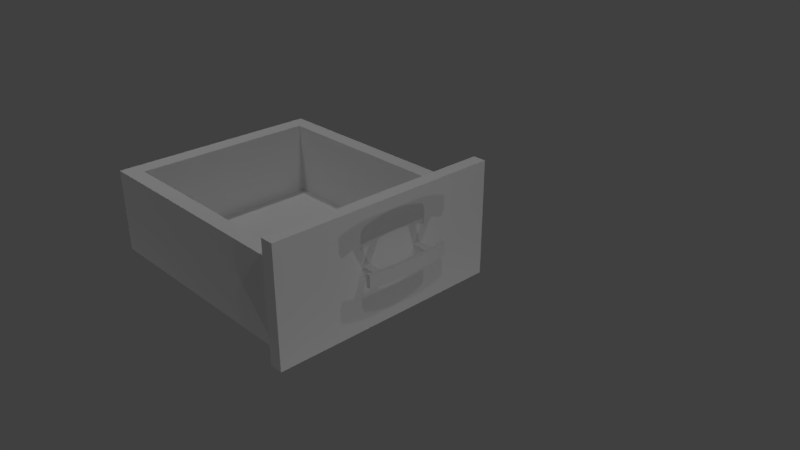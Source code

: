 # Source: ComputerTableBox.blend  (saved by Blender 2.79.0; exported with 4.5.12 LTS)
import bpy
from mathutils import Matrix  # noqa: F401  (used for matrix-valued properties, if any)

bpy.ops.wm.read_factory_settings(use_empty=True)
scene = bpy.context.scene
scene.name = 'Scene'

# ---- collections
col_collection_1 = bpy.data.collections.new('Collection 1'); scene.collection.children.link(col_collection_1)

# ---- materials (node trees are filled in below, after node groups)
mat_material = bpy.data.materials.new('Material')
mat_material.alpha_threshold = 0.0
mat_material.use_transparent_shadow = False
mat_material.roughness = 0.5
mat_material.line_color = (0.0, 0.0, 0.0, 1.0)
mat_x = bpy.data.materials.new('Материал')
mat_x.alpha_threshold = 0.0
mat_x.use_transparent_shadow = False
mat_x.roughness = 0.5

# ---- material node trees

# ---- world
world_world = bpy.data.worlds.new('World'); scene.world = world_world
world_world.color = (0.05088, 0.05088, 0.05088)
world_world.use_sun_shadow = False
world_world.sun_shadow_jitter_overblur = 0.0
world_world.cycles.sampling_method = 'MANUAL'

# ---- cameras
cam_camera = bpy.data.cameras.new('Camera')
cam_camera.clip_end = 100.0
cam_camera.lens = 35.0
cam_camera.sensor_width = 32.0
cam_camera.sensor_height = 18.0
cam_camera.ortho_scale = 7.314
cam_camera.dof.focus_distance = 0.0
cam_camera.dof.aperture_fstop = 128.0

# ---- lights
light_lamp_007 = bpy.data.lights.new('Lamp.007', 'POINT')
light_lamp_007.transmission_factor = 0.0
light_lamp_007.cutoff_distance = 30.0
light_lamp_007.energy = 100.0
light_lamp_007.shadow_buffer_clip_start = 1.001
light_lamp_007.shadow_soft_size = 0.1
light_lamp_007.shadow_maximum_resolution = 0.006
light_lamp_007.use_absolute_resolution = True
light_lamp_006 = bpy.data.lights.new('Lamp.006', 'POINT')
light_lamp_006.transmission_factor = 0.0
light_lamp_006.cutoff_distance = 30.0
light_lamp_006.energy = 100.0
light_lamp_006.shadow_buffer_clip_start = 1.001
light_lamp_006.shadow_soft_size = 0.1
light_lamp_006.shadow_maximum_resolution = 0.006
light_lamp_006.use_absolute_resolution = True
light_lamp_005 = bpy.data.lights.new('Lamp.005', 'POINT')
light_lamp_005.transmission_factor = 0.0
light_lamp_005.cutoff_distance = 30.0
light_lamp_005.energy = 100.0
light_lamp_005.shadow_buffer_clip_start = 1.001
light_lamp_005.shadow_soft_size = 0.1
light_lamp_005.shadow_maximum_resolution = 0.006
light_lamp_005.use_absolute_resolution = True
light_lamp_004 = bpy.data.lights.new('Lamp.004', 'POINT')
light_lamp_004.transmission_factor = 0.0
light_lamp_004.cutoff_distance = 30.0
light_lamp_004.energy = 100.0
light_lamp_004.shadow_buffer_clip_start = 1.001
light_lamp_004.shadow_soft_size = 0.1
light_lamp_004.shadow_maximum_resolution = 0.006
light_lamp_004.use_absolute_resolution = True
light_lamp_003 = bpy.data.lights.new('Lamp.003', 'POINT')
light_lamp_003.transmission_factor = 0.0
light_lamp_003.cutoff_distance = 30.0
light_lamp_003.energy = 100.0
light_lamp_003.shadow_buffer_clip_start = 1.001
light_lamp_003.shadow_soft_size = 0.1
light_lamp_003.shadow_maximum_resolution = 0.006
light_lamp_003.use_absolute_resolution = True
light_lamp_002 = bpy.data.lights.new('Lamp.002', 'POINT')
light_lamp_002.transmission_factor = 0.0
light_lamp_002.cutoff_distance = 30.0
light_lamp_002.energy = 100.0
light_lamp_002.shadow_buffer_clip_start = 1.001
light_lamp_002.shadow_soft_size = 0.1
light_lamp_002.shadow_maximum_resolution = 0.006
light_lamp_002.use_absolute_resolution = True
light_lamp_001 = bpy.data.lights.new('Lamp.001', 'POINT')
light_lamp_001.transmission_factor = 0.0
light_lamp_001.cutoff_distance = 30.0
light_lamp_001.energy = 100.0
light_lamp_001.shadow_buffer_clip_start = 1.001
light_lamp_001.shadow_soft_size = 0.1
light_lamp_001.shadow_maximum_resolution = 0.006
light_lamp_001.use_absolute_resolution = True
light_lamp = bpy.data.lights.new('Lamp', 'POINT')
light_lamp.transmission_factor = 0.0
light_lamp.cutoff_distance = 30.0
light_lamp.energy = 100.0
light_lamp.shadow_buffer_clip_start = 1.001
light_lamp.shadow_soft_size = 0.1
light_lamp.shadow_maximum_resolution = 0.006
light_lamp.use_absolute_resolution = True

# ---- meshes
me_x = bpy.data.meshes.new('Куб')
me_x.from_pydata([(24.61, -1.219, 0.3174), (24.61, -1.219, 2.317), (24.61, 0.7815, 0.3174), (24.61, 0.7815, 2.317), (26.61, -1.219, 0.3174), (26.61, -1.219, 2.317), (26.61, 0.7815, 0.3174), (26.61, 0.7815, 2.317), (24.45, -3.407, 0.3174), (24.45, -3.407, 2.317), (24.45, 2.97, 2.317), (24.45, 2.97, 0.3174), (26.45, 2.97, 0.3174), (26.45, 2.97, 2.317), (26.45, -3.407, 2.317), (26.45, -3.407, 0.3174), (23.66, -5.839, 0.3174), (23.66, -5.839, 2.317), (23.66, 5.402, 2.317), (23.66, 5.402, 0.3174), (25.66, 5.402, 0.3174), (25.66, 5.402, 2.317), (25.66, -5.839, 2.317), (25.66, -5.839, 0.3174), (22.6, -7.69, 0.3174), (22.6, -7.69, 2.317), (22.6, 7.253, 2.317), (22.6, 7.253, 0.3174), (24.6, 7.253, 0.3174), (24.6, 7.253, 2.317), (24.6, -7.69, 2.317), (24.6, -7.69, 0.3174), (24.05, -4.623, 0.3174), (24.05, -4.623, 2.317), (26.05, -4.623, 2.317), (26.05, -4.623, 0.3174), (26.05, 4.186, 2.317), (24.05, 4.186, 2.317), (24.05, 4.186, 0.3174), (26.05, 4.186, 0.3174), (24.61, -1.219, 0.9841), (24.61, -1.219, 1.651), (24.61, 0.7815, 1.651), (24.61, 0.7815, 0.9841), (26.61, 0.7815, 1.651), (26.61, 0.7815, 0.9841), (26.61, -1.219, 1.651), (26.61, -1.219, 0.9841), (24.45, -3.407, 0.9841), (24.45, -3.407, 1.651), (24.45, 2.97, 1.651), (24.45, 2.97, 0.9841), (26.45, 2.97, 1.651), (26.45, 2.97, 0.9841), (26.45, -3.407, 1.651), (26.45, -3.407, 0.9841), (23.66, -5.839, 0.9841), (23.66, -5.839, 1.651), (23.66, 5.402, 1.651), (23.66, 5.402, 0.9841), (25.66, 5.402, 1.651), (25.66, 5.402, 0.9841), (25.66, -5.839, 1.651), (25.66, -5.839, 0.9841), (22.6, -7.69, 0.9841), (22.6, -7.69, 1.651), (22.6, 7.253, 1.651), (22.6, 7.253, 0.9841), (24.6, 7.253, 1.651), (24.6, 7.253, 0.9841), (24.6, -7.69, 1.651), (24.6, -7.69, 0.9841), (26.05, -4.623, 1.651), (26.05, -4.623, 0.9841), (24.05, -4.623, 0.9841), (24.05, -4.623, 1.651), (26.05, 4.186, 0.9841), (26.05, 4.186, 1.651), (24.05, 4.186, 1.651), (24.05, 4.186, 0.9841), (12.45, -5.839, 0.9841), (12.45, -5.839, 1.651), (12.45, 5.402, 1.651), (12.45, 5.402, 0.9841), (12.84, -4.623, 0.9841), (12.84, -4.623, 1.651), (12.84, 4.186, 1.651), (12.84, 4.186, 0.9841), (-118.4, 18.82, -7.172), (-118.4, -18.35, -7.172), (-109.4, -15.71, -5.775), (-109.4, 16.09, -5.775), (7.323, -15.71, -5.775), (7.323, 16.09, -5.775), (7.323, -18.35, -7.172), (7.323, 18.82, -7.172), (-109.4, -18.35, 6.081), (-118.4, -18.35, 6.081), (-109.4, 18.82, 6.081), (-118.4, 18.82, 6.081), (-118.4, -15.71, 6.081), (-118.4, 16.09, 6.081), (7.323, -15.71, 6.081), (7.323, 16.09, 6.081), (7.323, -18.35, 6.081), (7.323, 18.82, 6.081), (-109.4, -15.71, 6.081), (-109.4, 16.09, 6.081), (7.323, -15.71, 10.06), (7.323, 16.09, 10.06), (7.323, -18.35, 10.06), (7.323, 18.82, 10.06), (7.323, 20.58, 10.06), (14.08, -20.02, 10.06), (7.323, -20.02, 10.06), (14.08, 20.58, 10.06), (7.323, -18.35, -8.273), (7.323, 18.82, -8.273), (7.323, -20.02, -8.273), (14.08, -20.02, -8.273), (14.08, 20.58, -8.273), (7.323, 20.58, -8.273)], [], [(41, 1, 3, 42), (0, 4, 15, 8), (44, 7, 5, 46), (40, 0, 8, 48), (2, 6, 4, 0), (7, 3, 1, 5), (34, 33, 17, 22), (74, 32, 16, 56), (45, 6, 12, 53), (6, 2, 11, 12), (5, 1, 9, 14), (46, 5, 14, 54), (3, 7, 13, 10), (42, 3, 10, 50), (61, 20, 28, 69), (16, 23, 31, 24), (72, 34, 22, 62), (37, 36, 21, 18), (78, 37, 18, 58), (32, 35, 23, 16), (76, 39, 20, 61), (39, 38, 19, 20), (66, 26, 29, 68), (70, 30, 25, 65), (20, 19, 27, 28), (56, 16, 24, 64), (22, 17, 25, 30), (62, 22, 30, 70), (18, 21, 29, 26), (58, 18, 26, 66), (8, 15, 35, 32), (54, 14, 34, 72), (48, 8, 32, 74), (14, 9, 33, 34), (12, 11, 38, 39), (53, 12, 39, 76), (50, 10, 37, 78), (10, 13, 36, 37), (11, 51, 79, 38), (51, 50, 78, 79), (13, 52, 77, 36), (52, 53, 76, 77), (9, 49, 75, 33), (49, 48, 74, 75), (15, 55, 73, 35), (55, 54, 72, 73), (19, 59, 67, 27), (59, 58, 66, 67), (23, 63, 71, 31), (63, 62, 70, 71), (17, 57, 65, 25), (57, 56, 64, 65), (31, 71, 64, 24), (71, 70, 65, 64), (27, 67, 69, 28), (67, 66, 68, 69), (36, 77, 60, 21), (77, 76, 61, 60), (38, 79, 59, 19), (74, 56, 80, 84), (35, 73, 63, 23), (73, 72, 62, 63), (21, 60, 68, 29), (60, 61, 69, 68), (2, 43, 51, 11), (43, 42, 50, 51), (4, 47, 55, 15), (47, 46, 54, 55), (7, 44, 52, 13), (44, 45, 53, 52), (33, 75, 57, 17), (75, 74, 84, 85), (1, 41, 49, 9), (41, 40, 48, 49), (6, 45, 47, 4), (45, 44, 46, 47), (0, 40, 43, 2), (40, 41, 42, 43), (87, 86, 82, 83), (85, 84, 80, 81), (59, 79, 87, 83), (58, 59, 83, 82), (57, 75, 85, 81), (78, 58, 82, 86), (56, 57, 81, 80), (79, 78, 86, 87), (90, 106, 102, 92), (92, 93, 91, 90), (89, 88, 95, 94), (97, 99, 88, 89), (107, 98, 99, 101), (96, 106, 100, 97), (106, 107, 101, 100), (104, 102, 106, 96), (103, 105, 98, 107), (103, 109, 111, 105), (93, 103, 107, 91), (91, 107, 106, 90), (104, 97, 89, 94), (95, 88, 99, 105), (104, 110, 108, 102), (114, 110, 116, 118), (93, 92, 108, 109), (94, 95, 117, 116), (114, 113, 115, 112), (120, 119, 118, 121), (114, 118, 119, 113), (112, 115, 120, 121), (117, 111, 112, 121), (120, 115, 113, 119)])
me_x.polygons.foreach_set('material_index', [1, 1, 1, 1, 1, 1, 1, 1, 1, 1, 1, 1, 1, 1, 1, 1, 1, 1, 1, 1, 1, 1, 1, 1, 1, 1, 1, 1, 1, 1, 1, 1, 1, 1, 1, 1, 1, 1, 1, 1, 1, 1, 1, 1, 1, 1, 1, 1, 1, 1, 1, 1, 1, 1, 1, 1, 1, 1, 1, 1, 1, 1, 1, 1, 1, 1, 1, 1, 1, 1, 1, 1, 1, 1, 1, 1, 1, 1, 1, 1, 1, 1, 1, 1, 1, 1, 0, 0, 0, 0, 0, 0, 0, 0, 0, 0, 0, 0, 0, 0, 0, 0, 0, 0, 0, 0, 0, 0, 0, 0])
_uv = me_x.uv_layers.new(name='UVКарта')
_uv.uv.foreach_set('vector', [0.8339, 0.2389, 0.8339, 0.2345, 0.8472, 0.2345, 0.8472, 0.2389, 0.8472, 0.3078, 0.8482, 0.321, 0.8337, 0.321, 0.8327, 0.3078, 0.8472, 0.2398, 0.8472, 0.2442, 0.8339, 0.2442, 0.8339, 0.2398, 0.8484, 0.07641, 0.8484, 0.08083, 0.8339, 0.08083, 0.8339, 0.07641, 0.846, 0.3664, 0.846, 0.3796, 0.8327, 0.3796, 0.8327, 0.3664, 0.846, 0.3655, 0.8327, 0.3655, 0.8327, 0.3523, 0.846, 0.3523, 0.8498, 0.04302, 0.8365, 0.04302, 0.8339, 0.03497, 0.8472, 0.03497, 0.8424, 0.5118, 0.8424, 0.5162, 0.8339, 0.5162, 0.8339, 0.5118, 0.8339, 0.0861, 0.8339, 0.08168, 0.8484, 0.08168, 0.8484, 0.0861, 0.8321, 0.7547, 0.833, 0.7415, 0.8476, 0.7415, 0.8466, 0.7547, 0.8482, 0.3218, 0.8472, 0.3351, 0.8327, 0.3351, 0.8337, 0.3218, 0.8484, 0.108, 0.8484, 0.1124, 0.8339, 0.1124, 0.8339, 0.108, 0.8459, 0.3505, 0.8327, 0.3514, 0.8327, 0.3369, 0.8459, 0.3359, 0.8339, 0.1072, 0.8339, 0.1028, 0.8484, 0.1028, 0.8484, 0.1072, 0.8339, 0.1493, 0.8339, 0.1449, 0.848, 0.1449, 0.848, 0.1493, 0.8462, 0.7292, 0.8528, 0.7407, 0.8386, 0.7407, 0.8321, 0.7292, 0.8424, 0.5751, 0.8424, 0.5795, 0.8339, 0.5795, 0.8339, 0.5751, 0.8353, 0.4139, 0.8486, 0.4139, 0.846, 0.422, 0.8327, 0.422, 0.8339, 0.4741, 0.8339, 0.4696, 0.8424, 0.4696, 0.8424, 0.4741, 0.8408, 0.3998, 0.8408, 0.4131, 0.8327, 0.4104, 0.8327, 0.3972, 0.8339, 0.5584, 0.8339, 0.554, 0.8424, 0.554, 0.8424, 0.5584, 0.842, 0.04388, 0.842, 0.05713, 0.8339, 0.05974, 0.8339, 0.04649, 0.8339, 0.2073, 0.8339, 0.2029, 0.8472, 0.2029, 0.8472, 0.2073, 0.8472, 0.2082, 0.8472, 0.2126, 0.8339, 0.2126, 0.8339, 0.2082, 0.8528, 0.6737, 0.8462, 0.6852, 0.8321, 0.6852, 0.8386, 0.6737, 0.848, 0.1238, 0.848, 0.1283, 0.8339, 0.1283, 0.8339, 0.1238, 0.8436, 0.7068, 0.8321, 0.7002, 0.8321, 0.6861, 0.8436, 0.6926, 0.848, 0.1765, 0.848, 0.181, 0.8339, 0.181, 0.8339, 0.1765, 0.8321, 0.7142, 0.8436, 0.7076, 0.8436, 0.7217, 0.8321, 0.7283, 0.8339, 0.1599, 0.8339, 0.1555, 0.848, 0.1555, 0.848, 0.1599, 0.842, 0.02086, 0.842, 0.03411, 0.8339, 0.0315, 0.8339, 0.01825, 0.8424, 0.4907, 0.8424, 0.4951, 0.8339, 0.4951, 0.8339, 0.4907, 0.8424, 0.5698, 0.8424, 0.5742, 0.8339, 0.5742, 0.8339, 0.5698, 0.8498, 0.01739, 0.8365, 0.01739, 0.8339, 0.009337, 0.8472, 0.009337, 0.8408, 0.3805, 0.8408, 0.3937, 0.8327, 0.3963, 0.8327, 0.3831, 0.8339, 0.4688, 0.8339, 0.4644, 0.8424, 0.4644, 0.8424, 0.4688, 0.8339, 0.5847, 0.8339, 0.5803, 0.8424, 0.5803, 0.8424, 0.5847, 0.8365, 0.0004271, 0.8498, 0.0004271, 0.8472, 0.008483, 0.8339, 0.008483, 0.8339, 0.5689, 0.8339, 0.5645, 0.8424, 0.5645, 0.8424, 0.5689, 0.8339, 0.5637, 0.8339, 0.5592, 0.8424, 0.5592, 0.8424, 0.5637, 0.8339, 0.532, 0.8339, 0.5276, 0.8424, 0.5276, 0.8424, 0.532, 0.8339, 0.4635, 0.8339, 0.4591, 0.8424, 0.4591, 0.8424, 0.4635, 0.8424, 0.4802, 0.8424, 0.4846, 0.8339, 0.4846, 0.8339, 0.4802, 0.8424, 0.4855, 0.8424, 0.4899, 0.8339, 0.4899, 0.8339, 0.4855, 0.8424, 0.5013, 0.8424, 0.5057, 0.8339, 0.5057, 0.8339, 0.5013, 0.8424, 0.496, 0.8424, 0.5004, 0.8339, 0.5004, 0.8339, 0.496, 0.8339, 0.1704, 0.8339, 0.166, 0.848, 0.166, 0.848, 0.1704, 0.8339, 0.1757, 0.8339, 0.1713, 0.848, 0.1713, 0.848, 0.1757, 0.848, 0.1502, 0.848, 0.1546, 0.8339, 0.1546, 0.8339, 0.1502, 0.848, 0.1607, 0.848, 0.1652, 0.8339, 0.1652, 0.8339, 0.1607, 0.848, 0.1291, 0.848, 0.1335, 0.8339, 0.1335, 0.8339, 0.1291, 0.848, 0.1186, 0.848, 0.123, 0.8339, 0.123, 0.8339, 0.1186, 0.8472, 0.1976, 0.8472, 0.202, 0.8339, 0.202, 0.8339, 0.1976, 0.8472, 0.1924, 0.8472, 0.1968, 0.8339, 0.1968, 0.8339, 0.1924, 0.8339, 0.1915, 0.8339, 0.1871, 0.8472, 0.1871, 0.8472, 0.1915, 0.8339, 0.1862, 0.8339, 0.1818, 0.8472, 0.1818, 0.8472, 0.1862, 0.8339, 0.5268, 0.8339, 0.5224, 0.8424, 0.5224, 0.8424, 0.5268, 0.8339, 0.511, 0.8339, 0.5065, 0.8424, 0.5065, 0.8424, 0.511, 0.8339, 0.5479, 0.8339, 0.5434, 0.8424, 0.5434, 0.8424, 0.5479, 0.8514, 0.786, 0.8488, 0.794, 0.7745, 0.794, 0.7772, 0.786, 0.8424, 0.5329, 0.8424, 0.5373, 0.8339, 0.5373, 0.8339, 0.5329, 0.8424, 0.5171, 0.8424, 0.5215, 0.8339, 0.5215, 0.8339, 0.5171, 0.8339, 0.1441, 0.8339, 0.1397, 0.848, 0.1397, 0.848, 0.1441, 0.8339, 0.1388, 0.8339, 0.1344, 0.848, 0.1344, 0.848, 0.1388, 0.8339, 0.06501, 0.8339, 0.0606, 0.8484, 0.0606, 0.8484, 0.06501, 0.8327, 0.4272, 0.8327, 0.4228, 0.8472, 0.4228, 0.8472, 0.4272, 0.8484, 0.1133, 0.8484, 0.1177, 0.8339, 0.1177, 0.8339, 0.1133, 0.8484, 0.08695, 0.8484, 0.09137, 0.8339, 0.09137, 0.8339, 0.08695, 0.8339, 0.09664, 0.8339, 0.09222, 0.8484, 0.09222, 0.8484, 0.09664, 0.8339, 0.07555, 0.8339, 0.07114, 0.8484, 0.07114, 0.8484, 0.07555, 0.8424, 0.4749, 0.8424, 0.4793, 0.8339, 0.4793, 0.8339, 0.4749, 0.8809, 0.8799, 0.8809, 0.8843, 0.8067, 0.8843, 0.8067, 0.8799, 0.8484, 0.09749, 0.8484, 0.1019, 0.8339, 0.1019, 0.8339, 0.09749, 0.8484, 0.06587, 0.8484, 0.07028, 0.8339, 0.07028, 0.8339, 0.06587, 0.8472, 0.2293, 0.8472, 0.2337, 0.8339, 0.2337, 0.8339, 0.2293, 0.8472, 0.224, 0.8472, 0.2284, 0.8339, 0.2284, 0.8339, 0.224, 0.8339, 0.2231, 0.8339, 0.2187, 0.8472, 0.2187, 0.8472, 0.2231, 0.8339, 0.2179, 0.8339, 0.2134, 0.8472, 0.2134, 0.8472, 0.2179, 0.8339, 0.5531, 0.8339, 0.5487, 0.8424, 0.5487, 0.8424, 0.5531, 0.8424, 0.5382, 0.8424, 0.5426, 0.8339, 0.5426, 0.8339, 0.5382, 0.8488, 0.7771, 0.8514, 0.7851, 0.7772, 0.7851, 0.7745, 0.7771, 0.8809, 0.8746, 0.8809, 0.879, 0.8067, 0.879, 0.8067, 0.8746, 0.8032, 0.8746, 0.8058, 0.8826, 0.7316, 0.8826, 0.729, 0.8746, 0.8514, 0.449, 0.8488, 0.4571, 0.7746, 0.457, 0.7772, 0.449, 0.8809, 0.8851, 0.8809, 0.8896, 0.8067, 0.8896, 0.8067, 0.8851, 0.8032, 0.8835, 0.8032, 0.8879, 0.729, 0.8879, 0.729, 0.8835, 0.0004271, 0.7149, 0.0004271, 0.6364, 0.7737, 0.6364, 0.7737, 0.7149, 0.7737, 0.2476, 0.7737, 0.4583, 0.0004271, 0.4583, 0.0004271, 0.2476, 0.0004273, 0.2467, 0.0004271, 0.0004271, 0.8331, 0.0004273, 0.8331, 0.2467, 0.4818, 0.7952, 0.7281, 0.7952, 0.7281, 0.883, 0.4818, 0.883, 0.8339, 0.4301, 0.8339, 0.4481, 0.7746, 0.4481, 0.7746, 0.4301, 0.8339, 0.7587, 0.8339, 0.7762, 0.7745, 0.7762, 0.7745, 0.7587, 0.7746, 0.2476, 0.9852, 0.2476, 0.9852, 0.3069, 0.7746, 0.3069, 0.7737, 0.9364, 0.7737, 0.9539, 0.0004271, 0.9539, 0.0004272, 0.9364, 0.7737, 0.9175, 0.7737, 0.9356, 0.0004271, 0.9356, 0.0004272, 0.9175, 0.8321, 0.6364, 0.8584, 0.6364, 0.8584, 0.6545, 0.8321, 0.6545, 0.7737, 0.7158, 0.7737, 0.7943, 0.0004271, 0.7943, 0.0004271, 0.7158, 0.9396, 0.7952, 0.9396, 0.8737, 0.729, 0.8737, 0.729, 0.7952, 0.8331, 0.6356, 0.0004271, 0.6356, 0.0004271, 0.5478, 0.8331, 0.5478, 0.8331, 0.5469, 0.0004271, 0.5469, 0.0004271, 0.4591, 0.8331, 0.4591, 0.8321, 0.6553, 0.8584, 0.6553, 0.8584, 0.6729, 0.8321, 0.6729, 0.8312, 0.7578, 0.8202, 0.7578, 0.8202, 0.6364, 0.8312, 0.6364, 0.4809, 0.9002, 0.2702, 0.9001, 0.2703, 0.7952, 0.481, 0.7953, 0.4818, 0.8838, 0.7281, 0.8838, 0.7281, 0.8911, 0.4818, 0.8911, 0.0004272, 0.9996, 0.0004271, 0.9548, 0.2694, 0.9548, 0.2694, 0.9996, 0.5392, 0.9996, 0.2702, 0.9996, 0.2702, 0.9548, 0.5392, 0.9548, 0.7746, 0.4292, 0.7746, 0.3078, 0.8193, 0.3078, 0.8193, 0.4292, 0.8193, 0.7578, 0.7745, 0.7578, 0.7745, 0.6364, 0.8193, 0.6364, 0.8319, 0.3078, 0.8319, 0.4292, 0.8202, 0.4292, 0.8202, 0.3078, 0.2694, 0.7952, 0.2694, 0.9166, 0.0004272, 0.9166, 0.0004271, 0.7952])
me_x.materials.append(mat_material)
me_x.materials.append(mat_x)
me_x.use_remesh_preserve_volume = False
me_x.use_remesh_preserve_attributes = False
me_x.use_mirror_vertex_groups = False
me_x.update()

# ---- objects
ob_lamp_007 = bpy.data.objects.new('Lamp.007', light_lamp_007)
ob_lamp_006 = bpy.data.objects.new('Lamp.006', light_lamp_006)
ob_lamp_005 = bpy.data.objects.new('Lamp.005', light_lamp_005)
ob_lamp_004 = bpy.data.objects.new('Lamp.004', light_lamp_004)
ob_lamp_003 = bpy.data.objects.new('Lamp.003', light_lamp_003)
ob_lamp_002 = bpy.data.objects.new('Lamp.002', light_lamp_002)
ob_lamp_001 = bpy.data.objects.new('Lamp.001', light_lamp_001)
ob_x = bpy.data.objects.new('Куб', me_x)
ob_lamp = bpy.data.objects.new('Lamp', light_lamp)
ob_camera = bpy.data.objects.new('Camera', cam_camera)

# ---- transforms, parenting, visibility, modifiers, constraints
ob_lamp_007.location = (4.076, 1.712, -4.852)
ob_lamp_007.rotation_euler = (0.6503, 0.05522, 1.866)
ob_lamp_007.lock_rotations_4d = False
ob_lamp_007.empty_display_type = 'ARROWS'
ob_lamp_007.color = (0.0, 0.0, 0.0, 0.0)
ob_lamp_007.lineart.crease_threshold = 0.0
ob_lamp_006.location = (4.076, -2.441, -4.852)
ob_lamp_006.rotation_euler = (0.6503, 0.05522, 1.866)
ob_lamp_006.lock_rotations_4d = False
ob_lamp_006.empty_display_type = 'ARROWS'
ob_lamp_006.color = (0.0, 0.0, 0.0, 0.0)
ob_lamp_006.lineart.crease_threshold = 0.0
ob_lamp_005.location = (-3.794, -2.441, -4.852)
ob_lamp_005.rotation_euler = (0.6503, 0.05522, 1.866)
ob_lamp_005.lock_rotations_4d = False
ob_lamp_005.empty_display_type = 'ARROWS'
ob_lamp_005.color = (0.0, 0.0, 0.0, 0.0)
ob_lamp_005.lineart.crease_threshold = 0.0
ob_lamp_004.location = (-3.794, 1.712, -4.852)
ob_lamp_004.rotation_euler = (0.6503, 0.05522, 1.866)
ob_lamp_004.lock_rotations_4d = False
ob_lamp_004.empty_display_type = 'ARROWS'
ob_lamp_004.color = (0.0, 0.0, 0.0, 0.0)
ob_lamp_004.lineart.crease_threshold = 0.0
ob_lamp_003.location = (-3.794, 1.712, 5.904)
ob_lamp_003.rotation_euler = (0.6503, 0.05522, 1.866)
ob_lamp_003.lock_rotations_4d = False
ob_lamp_003.empty_display_type = 'ARROWS'
ob_lamp_003.color = (0.0, 0.0, 0.0, 0.0)
ob_lamp_003.lineart.crease_threshold = 0.0
ob_lamp_002.location = (-3.794, -2.441, 5.904)
ob_lamp_002.rotation_euler = (0.6503, 0.05522, 1.866)
ob_lamp_002.lock_rotations_4d = False
ob_lamp_002.empty_display_type = 'ARROWS'
ob_lamp_002.color = (0.0, 0.0, 0.0, 0.0)
ob_lamp_002.lineart.crease_threshold = 0.0
ob_lamp_001.location = (4.076, -2.441, 5.904)
ob_lamp_001.rotation_euler = (0.6503, 0.05522, 1.866)
ob_lamp_001.lock_rotations_4d = False
ob_lamp_001.empty_display_type = 'ARROWS'
ob_lamp_001.color = (0.0, 0.0, 0.0, 0.0)
ob_lamp_001.lineart.crease_threshold = 0.0
ob_x.location = (0.0, 0.0, 0.0)
ob_x.scale = (0.029, -0.08538, 0.09308)
ob_x.lineart.crease_threshold = 0.0
ob_lamp.location = (4.076, 1.712, 5.904)
ob_lamp.rotation_euler = (0.6503, 0.05522, 1.866)
ob_lamp.lock_rotations_4d = False
ob_lamp.empty_display_type = 'ARROWS'
ob_lamp.color = (0.0, 0.0, 0.0, 0.0)
ob_lamp.lineart.crease_threshold = 0.0
ob_camera.location = (7.481, -6.508, 5.344)
ob_camera.rotation_euler = (1.109, 0.0, 0.8149)
ob_camera.lock_rotations_4d = False
ob_camera.empty_display_type = 'ARROWS'
ob_camera.color = (0.0, 0.0, 0.0, 0.0)
ob_camera.display_type = 'WIRE'
ob_camera.lineart.crease_threshold = 0.0

# ---- collection membership
col_collection_1.objects.link(ob_lamp_007)
col_collection_1.objects.link(ob_lamp_006)
col_collection_1.objects.link(ob_lamp_005)
col_collection_1.objects.link(ob_lamp_004)
col_collection_1.objects.link(ob_lamp_003)
col_collection_1.objects.link(ob_lamp_002)
col_collection_1.objects.link(ob_lamp_001)
col_collection_1.objects.link(ob_x)
col_collection_1.objects.link(ob_lamp)
col_collection_1.objects.link(ob_camera)

# ---- scene / render settings (as saved in the file)
scene.camera = ob_camera
scene.frame_start = 1; scene.frame_end = 250; scene.frame_set(1)
scene.render.engine = 'BLENDER_EEVEE_NEXT'
scene.render.resolution_percentage = 50
scene.render.dither_intensity = 0.0
scene.cycles.use_denoising = False
scene.cycles.samples = 128
scene.cycles.sampling_pattern = 'TABULATED_SOBOL'
scene.cycles.use_adaptive_sampling = False
scene.cycles.use_light_tree = False
scene.cycles.blur_glossy = 0.0
scene.cycles.sample_clamp_indirect = 0.0
scene.view_settings.view_transform = 'Standard'
bpy.context.view_layer.update()
